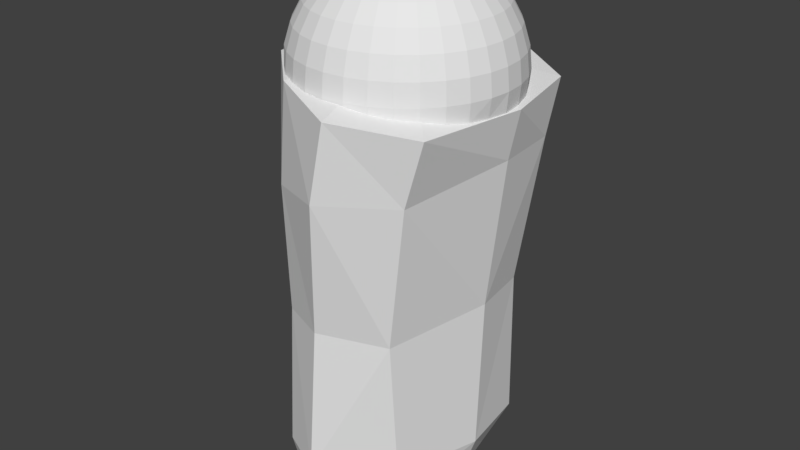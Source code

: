 # Source: 12_thighL.blend  (saved by Blender 2.79.0; exported with 4.5.12 LTS)
import bpy
from mathutils import Matrix  # noqa: F401  (used for matrix-valued properties, if any)

bpy.ops.wm.read_factory_settings(use_empty=True)
scene = bpy.context.scene
scene.name = 'Scene'

# ---- collections
col_collection_1 = bpy.data.collections.new('Collection 1'); scene.collection.children.link(col_collection_1)

# ---- world
world_world = bpy.data.worlds.new('World'); scene.world = world_world
world_world.color = (0.05088, 0.05088, 0.05088)
world_world.use_sun_shadow = False
world_world.sun_shadow_jitter_overblur = 0.0
world_world.cycles.sampling_method = 'MANUAL'

# ---- meshes
me_007 = bpy.data.meshes.new('球.007')
me_007.from_pydata([(-0.9808, 0.0, -0.1951), (-0.9239, 0.0, -0.3827), (-0.8315, 0.0, -0.5556), (-0.7071, 0.0, -0.7071), (-0.5556, 0.0, -0.8315), (-0.3827, 0.0, -0.9239), (-0.1951, 0.0, -0.9808), (-0.9619, 0.1913, -0.1951), (-0.9061, 0.1802, -0.3827), (-0.8155, 0.1622, -0.5556), (-0.6935, 0.1379, -0.7071), (-0.5449, 0.1084, -0.8315), (-0.3753, 0.07466, -0.9239), (-0.1913, 0.03806, -0.9808), (-0.9061, 0.3753, -0.1951), (-0.8536, 0.3536, -0.3827), (-0.7682, 0.3182, -0.5556), (-0.6533, 0.2706, -0.7071), (-0.5133, 0.2126, -0.8315), (-0.3536, 0.1464, -0.9239), (-0.1802, 0.07466, -0.9808), (-0.8155, 0.5449, -0.1951), (-0.7682, 0.5133, -0.3827), (-0.6913, 0.4619, -0.5556), (-0.5879, 0.3928, -0.7071), (-0.4619, 0.3087, -0.8315), (-0.3182, 0.2126, -0.9239), (-0.1622, 0.1084, -0.9808), (-0.6935, 0.6935, -0.1951), (-0.6533, 0.6533, -0.3827), (-0.5879, 0.5879, -0.5556), (-0.5, 0.5, -0.7071), (-0.3928, 0.3928, -0.8315), (-0.2706, 0.2706, -0.9239), (-0.1379, 0.1379, -0.9808), (-0.5449, 0.8155, -0.1951), (-0.5133, 0.7682, -0.3827), (-0.4619, 0.6913, -0.5556), (-0.3928, 0.5879, -0.7071), (-0.3087, 0.4619, -0.8315), (-0.2126, 0.3182, -0.9239), (-0.1084, 0.1622, -0.9808), (-0.3753, 0.9061, -0.1951), (-0.3536, 0.8536, -0.3827), (-0.3182, 0.7682, -0.5556), (-0.2706, 0.6533, -0.7071), (-0.2126, 0.5133, -0.8315), (-0.1464, 0.3536, -0.9239), (-0.07466, 0.1802, -0.9808), (-0.1951, 0.9808, 7.55e-08), (-0.1913, 0.9619, -0.1951), (-0.1802, 0.9061, -0.3827), (-0.1622, 0.8155, -0.5556), (-0.1379, 0.6935, -0.7071), (-0.1084, 0.5449, -0.8315), (-0.07466, 0.3753, -0.9239), (-0.03806, 0.1913, -0.9808), (3.788e-07, 1.0, 7.55e-08), (3.937e-07, 0.9808, -0.1951), (2.298e-07, 0.9239, -0.3827), (3.341e-07, 0.8315, -0.5556), (3.192e-07, 0.7071, -0.7071), (3.415e-07, 0.5556, -0.8315), (3.043e-07, 0.3827, -0.9239), (3.08e-07, 0.1951, -0.9808), (0.1951, 0.9808, 7.55e-08), (0.1913, 0.9619, -0.1951), (0.1802, 0.9061, -0.3827), (0.1622, 0.8155, -0.5556), (0.138, 0.6935, -0.7071), (0.1084, 0.5449, -0.8315), (0.07466, 0.3753, -0.9239), (0.03806, 0.1913, -0.9808), (0.3827, 0.9239, 7.55e-08), (0.3753, 0.9061, -0.1951), (0.3536, 0.8536, -0.3827), (0.3182, 0.7682, -0.5556), (0.2706, 0.6533, -0.7071), (0.2126, 0.5133, -0.8315), (0.1464, 0.3536, -0.9239), (0.07466, 0.1802, -0.9808), (0.5556, 0.8315, 7.55e-08), (0.5449, 0.8155, -0.1951), (0.5133, 0.7682, -0.3827), (0.4619, 0.6913, -0.5556), (0.3928, 0.5879, -0.7071), (0.3087, 0.4619, -0.8315), (0.2126, 0.3182, -0.9239), (0.1084, 0.1622, -0.9808), (0.7071, 0.7071, 7.55e-08), (0.6935, 0.6935, -0.1951), (0.6533, 0.6533, -0.3827), (0.5879, 0.5879, -0.5556), (0.5, 0.5, -0.7071), (0.3928, 0.3928, -0.8315), (0.2706, 0.2706, -0.9239), (0.138, 0.1379, -0.9808), (0.8315, 0.5556, 7.55e-08), (0.8155, 0.5449, -0.1951), (0.7682, 0.5133, -0.3827), (0.6913, 0.4619, -0.5556), (0.5879, 0.3928, -0.7071), (0.4619, 0.3087, -0.8315), (0.3182, 0.2126, -0.9239), (0.1622, 0.1084, -0.9808), (0.9239, 0.3827, 7.55e-08), (0.9061, 0.3753, -0.1951), (0.8536, 0.3536, -0.3827), (0.7682, 0.3182, -0.5556), (0.6533, 0.2706, -0.7071), (0.5133, 0.2126, -0.8315), (0.3536, 0.1464, -0.9239), (0.1802, 0.07466, -0.9808), (0.9808, 0.1951, 7.55e-08), (0.9619, 0.1913, -0.1951), (0.9061, 0.1802, -0.3827), (0.8155, 0.1622, -0.5556), (0.6935, 0.1379, -0.7071), (0.5449, 0.1084, -0.8315), (0.3753, 0.07466, -0.9239), (0.1913, 0.03806, -0.9808), (1.0, -1.003e-07, 7.55e-08), (0.9808, -8.544e-08, -0.1951), (0.9239, 6.357e-08, -0.3827), (0.8315, -8.544e-08, -0.5556), (0.7071, -2.584e-08, -0.7071), (0.5556, -1.094e-08, -0.8315), (0.3827, 3.964e-09, -0.9239), (0.1951, 3.964e-09, -0.9808), (0.9808, -0.1951, 7.55e-08), (0.9619, -0.1913, -0.1951), (0.9061, -0.1802, -0.3827), (0.8155, -0.1622, -0.5556), (0.6935, -0.1379, -0.7071), (0.5449, -0.1084, -0.8315), (0.3753, -0.07466, -0.9239), (0.1913, -0.03806, -0.9808), (0.9239, -0.3827, 7.55e-08), (0.9061, -0.3753, -0.1951), (0.8536, -0.3536, -0.3827), (0.7682, -0.3182, -0.5556), (0.6533, -0.2706, -0.7071), (0.5133, -0.2126, -0.8315), (0.3536, -0.1464, -0.9239), (0.1802, -0.07466, -0.9808), (0.8315, -0.5556, 7.55e-08), (0.8155, -0.5449, -0.1951), (0.7682, -0.5133, -0.3827), (0.6913, -0.4619, -0.5556), (0.5879, -0.3928, -0.7071), (0.4619, -0.3087, -0.8315), (0.3182, -0.2126, -0.9239), (0.1622, -0.1084, -0.9808), (0.7071, -0.7071, 7.55e-08), (0.6935, -0.6935, -0.1951), (0.6533, -0.6533, -0.3827), (0.5879, -0.5879, -0.5556), (0.5, -0.5, -0.7071), (0.3928, -0.3928, -0.8315), (0.2706, -0.2706, -0.9239), (0.1379, -0.1379, -0.9808), (0.5556, -0.8315, 7.55e-08), (0.5449, -0.8155, -0.1951), (0.5133, -0.7682, -0.3827), (0.4619, -0.6913, -0.5556), (0.3928, -0.5879, -0.7071), (0.3087, -0.4619, -0.8315), (0.2126, -0.3182, -0.9239), (0.1084, -0.1622, -0.9808), (3.258e-07, 0.0, -1.0), (0.3827, -0.9239, 7.55e-08), (0.3753, -0.9061, -0.1951), (0.3536, -0.8536, -0.3827), (0.3182, -0.7682, -0.5556), (0.2706, -0.6533, -0.7071), (0.2126, -0.5133, -0.8315), (0.1464, -0.3536, -0.9239), (0.07466, -0.1802, -0.9808), (0.1951, -0.9808, 7.55e-08), (0.1913, -0.9619, -0.1951), (0.1802, -0.9061, -0.3827), (0.1622, -0.8155, -0.5556), (0.1379, -0.6935, -0.7071), (0.1084, -0.5449, -0.8315), (0.07466, -0.3753, -0.9239), (0.03806, -0.1913, -0.9808), (1.404e-07, -1.0, 7.55e-08), (9.567e-08, -0.9808, -0.1951), (3.192e-07, -0.9239, -0.3827), (1.404e-07, -0.8315, -0.5556), (1.851e-07, -0.7071, -0.7071), (2.596e-07, -0.5556, -0.8315), (2.521e-07, -0.3827, -0.9239), (3.155e-07, -0.1951, -0.9808), (-0.1913, -0.9619, -0.1951), (-0.1802, -0.9061, -0.3827), (-0.1622, -0.8155, -0.5556), (-0.1379, -0.6935, -0.7071), (-0.1084, -0.5449, -0.8315), (-0.07466, -0.3753, -0.9239), (-0.03806, -0.1913, -0.9808), (-0.3753, -0.9061, -0.1951), (-0.3536, -0.8536, -0.3827), (-0.3182, -0.7682, -0.5556), (-0.2706, -0.6533, -0.7071), (-0.2126, -0.5133, -0.8315), (-0.1464, -0.3536, -0.9239), (-0.07466, -0.1802, -0.9808), (-0.5449, -0.8155, -0.1951), (-0.5133, -0.7682, -0.3827), (-0.4619, -0.6913, -0.5556), (-0.3928, -0.5879, -0.7071), (-0.3087, -0.4619, -0.8315), (-0.2126, -0.3182, -0.9239), (-0.1084, -0.1622, -0.9808), (-0.6935, -0.6935, -0.1951), (-0.6533, -0.6533, -0.3827), (-0.5879, -0.5879, -0.5556), (-0.5, -0.5, -0.7071), (-0.3928, -0.3928, -0.8315), (-0.2706, -0.2706, -0.9239), (-0.1379, -0.1379, -0.9808), (-0.8155, -0.5449, -0.1951), (-0.7682, -0.5133, -0.3827), (-0.6913, -0.4619, -0.5556), (-0.5879, -0.3928, -0.7071), (-0.4619, -0.3087, -0.8315), (-0.3182, -0.2126, -0.9239), (-0.1622, -0.1084, -0.9808), (-0.9061, -0.3753, -0.1951), (-0.8536, -0.3536, -0.3827), (-0.7682, -0.3182, -0.5556), (-0.6533, -0.2706, -0.7071), (-0.5133, -0.2126, -0.8315), (-0.3536, -0.1464, -0.9239), (-0.1802, -0.07466, -0.9808), (-0.9619, -0.1913, -0.1951), (-0.9061, -0.1802, -0.3827), (-0.8155, -0.1622, -0.5556), (-0.6935, -0.1379, -0.7071), (-0.5449, -0.1084, -0.8315), (-0.3753, -0.07466, -0.9239), (-0.1913, -0.03806, -0.9808), (0.5505, 0.8238, 0.09326), (0.6993, 0.6993, 0.112), (0.3802, 0.9178, 0.06669), (0.1945, 0.9776, 0.03321), (0.1539, 0.9824, 0.02504), (3.803e-07, 0.998, 0.01986), (-0.1949, 0.98, 0.007732), (-0.2791, 0.9553, 7.55e-08), (-0.3823, 0.923, -0.00977), (0.9088, 0.3764, 0.1658), (0.8197, 0.5477, 0.1433), (0.954, 0.1917, 0.175), (0.9824, -8.668e-08, 0.1789), (0.9675, -0.1594, 0.1707), (-0.5548, 0.8303, -0.01438), (-0.7016, 0.6954, -0.014), (-0.9216, 0.3817, -0.02502), (-0.8302, 0.5547, -0.01603), (-0.9783, 0.1946, -0.02543), (-0.997, 0.0, -0.03021), (-0.9804, -0.1605, -0.03872), (0.9643, -0.1918, 0.171), (0.9092, -0.3766, 0.1617), (0.8199, -0.5478, 0.1417), (0.6993, -0.6993, 0.1115), (0.5514, -0.8253, 0.07557), (0.3813, -0.9206, 0.03576), (0.1948, -0.9793, 0.01573), (1.397e-07, -0.9997, 0.002958), (-0.02935, -0.9971, 7.55e-08), (-0.1786, -0.9809, -0.01559), (-0.3823, -0.9228, -0.01135), (-0.5547, -0.8302, -0.01535), (-0.1948, -0.9794, -0.01471), (-0.7057, -0.7057, -0.02089), (-0.9217, -0.3818, -0.02384), (-0.9773, -0.1944, -0.03558), (-0.8299, -0.5545, -0.01887), (0.8724, 0.8647, 0.1665), (0.8603, -0.9648, 0.1699), (-0.7121, -0.7932, -0.01071), (-0.4668, 0.9348, -0.01215), (0.3841, 0.5633, 3.96), (0.4405, -0.6479, 3.96), (-0.7349, -0.9084, 3.96), (-0.6307, 0.7679, 3.96), (0.2194, 1.241, 0.06624), (-0.197, -1.126, 3.96), (-0.197, 0.9719, 3.96), (-0.1803, -1.015, -0.009462), (0.5507, -0.1589, 3.96), (-0.9696, -0.1589, 3.96), (-0.197, -0.1731, 3.96), (1.014, -0.1589, 0.1847), (-1.089, -0.1589, -0.02312), (-0.1387, -0.1731, -0.1592), (0.6806, 0.8549, 0.7761), (-1.155, -0.1505, 0.8916), (-0.197, -1.202, 0.8916), (0.8588, -0.7834, 0.6464), (0.9201, -0.1505, 0.6394), (-0.8787, -0.9076, 0.8916), (-0.5401, 0.9473, 0.8916), (0.07448, 1.252, 0.78), (0.7053, -0.1551, 3.535), (0.6124, -0.8311, 3.535), (-0.6369, 0.8847, 3.535), (-0.1929, 1.1, 3.535), (-0.1972, -1.243, 3.535), (-0.8162, -0.9219, 3.535), (0.4593, 0.6685, 3.535), (-1.095, -0.1551, 3.535), (0.4306, -1.138, 0.06453), (0.4119, -1.144, 0.7105), (-1.01, 0.4217, -0.01221), (-0.9464, 0.353, 0.8916), (-0.9532, 0.4525, 3.535), (0.2396, -1.163, 3.535), (-1.092, -0.1528, 2.213), (0.7513, -0.1528, 2.039), (-0.1096, 1.069, 2.085), (-0.9003, 0.2887, 2.213), (0.4568, 0.769, 2.155), (-0.7295, -0.8077, 2.3), (-0.5858, 0.8546, 2.127), (0.2692, -1.108, 2.088), (0.6509, -0.7358, 2.063), (-0.1971, -1.145, 2.088), (0.1327, -1.028, 3.96), (-0.8771, 0.4173, 3.96)], [], [(4, 12, 5), (3, 9, 10), (1, 7, 8), (5, 13, 6), (3, 11, 4), (1, 9, 2), (262, 7, 0), (10, 18, 11), (8, 16, 9), (261, 14, 7), (11, 19, 12), (10, 16, 17), (8, 14, 15), (12, 20, 13), (17, 25, 18), (16, 22, 23), (259, 21, 14), (18, 26, 19), (17, 23, 24), (14, 22, 15), (19, 27, 20), (24, 32, 25), (23, 29, 30), (21, 258, 28), (25, 33, 26), (23, 31, 24), (21, 29, 22), (26, 34, 27), (32, 38, 39), (30, 36, 37), (28, 257, 35), (33, 39, 40), (30, 38, 31), (28, 36, 29), (33, 41, 34), (38, 46, 39), (37, 43, 44), (257, 42, 35), (40, 46, 47), (38, 44, 45), (35, 43, 36), (40, 48, 41), (45, 54, 46), (44, 51, 52), (250, 49, 50), (46, 55, 47), (45, 52, 53), (42, 51, 43), (48, 55, 56), (54, 61, 62), (52, 59, 60), (50, 57, 58), (55, 62, 63), (52, 61, 53), (50, 59, 51), (249, 57, 49), (56, 63, 64), (62, 69, 70), (60, 67, 68), (57, 66, 58), (62, 71, 63), (60, 69, 61), (58, 67, 59), (247, 246, 65), (64, 71, 72), (69, 78, 70), (68, 75, 76), (65, 74, 66), (71, 78, 79), (68, 77, 69), (66, 75, 67), (246, 73, 65), (71, 80, 72), (78, 85, 86), (76, 83, 84), (74, 81, 82), (78, 87, 79), (76, 85, 77), (74, 83, 75), (245, 81, 73), (79, 88, 80), (86, 93, 94), (83, 92, 84), (81, 90, 82), (86, 95, 87), (84, 93, 85), (82, 91, 83), (243, 89, 81), (88, 95, 96), (94, 101, 102), (92, 99, 100), (90, 97, 98), (94, 103, 95), (92, 101, 93), (90, 99, 91), (244, 97, 89), (96, 103, 104), (102, 109, 110), (100, 107, 108), (97, 106, 98), (102, 111, 103), (100, 109, 101), (98, 107, 99), (253, 105, 97), (103, 112, 104), (109, 118, 110), (108, 115, 116), (105, 114, 106), (110, 119, 111), (108, 117, 109), (106, 115, 107), (252, 113, 105), (112, 119, 120), (118, 125, 126), (116, 123, 124), (113, 122, 114), (118, 127, 119), (116, 125, 117), (114, 123, 115), (254, 121, 113), (120, 127, 128), (125, 134, 126), (124, 131, 132), (121, 130, 122), (126, 135, 127), (124, 133, 125), (122, 131, 123), (256, 264, 129), (127, 136, 128), (133, 142, 134), (132, 139, 140), (130, 137, 138), (135, 142, 143), (132, 141, 133), (130, 139, 131), (129, 265, 137), (136, 143, 144), (142, 149, 150), (140, 147, 148), (137, 146, 138), (142, 151, 143), (140, 149, 141), (138, 147, 139), (137, 266, 145), (144, 151, 152), (149, 158, 150), (148, 155, 156), (145, 154, 146), (150, 159, 151), (148, 157, 149), (146, 155, 147), (145, 267, 153), (151, 160, 152), (157, 166, 158), (156, 163, 164), (153, 162, 154), (159, 166, 167), (156, 165, 157), (154, 163, 155), (153, 268, 161), (159, 168, 160), (165, 175, 166), (164, 172, 173), (161, 171, 162), (167, 175, 176), (165, 173, 174), (162, 172, 163), (161, 269, 170), (168, 176, 177), (174, 183, 175), (173, 180, 181), (170, 179, 171), (176, 183, 184), (173, 182, 174), (171, 180, 172), (170, 270, 178), (176, 185, 177), (183, 190, 191), (181, 188, 189), (179, 186, 187), (184, 191, 192), (181, 190, 182), (179, 188, 180), (178, 271, 186), (184, 193, 185), (190, 198, 191), (189, 195, 196), (273, 276, 194), (192, 198, 199), (189, 197, 190), (187, 195, 188), (186, 271, 272), (192, 200, 193), (197, 205, 198), (196, 202, 203), (276, 201, 194), (199, 205, 206), (196, 204, 197), (194, 202, 195), (199, 207, 200), (204, 212, 205), (203, 209, 210), (201, 275, 208), (206, 212, 213), (203, 211, 204), (201, 209, 202), (206, 214, 207), (211, 219, 212), (210, 216, 217), (208, 277, 215), (212, 220, 213), (210, 218, 211), (208, 216, 209), (213, 221, 214), (219, 225, 226), (217, 223, 224), (277, 222, 215), (219, 227, 220), (217, 225, 218), (215, 223, 216), (220, 228, 221), (225, 233, 226), (224, 230, 231), (222, 278, 229), (226, 234, 227), (224, 232, 225), (222, 230, 223), (227, 235, 228), (232, 240, 233), (231, 237, 238), (229, 279, 236), (233, 241, 234), (231, 239, 232), (229, 237, 230), (235, 241, 242), (169, 6, 13), (169, 13, 20), (169, 20, 27), (169, 27, 34), (169, 34, 41), (169, 41, 48), (169, 48, 56), (169, 56, 64), (169, 64, 72), (169, 72, 80), (169, 80, 88), (169, 88, 96), (169, 96, 104), (169, 104, 112), (169, 112, 120), (169, 120, 128), (169, 128, 136), (169, 136, 144), (169, 144, 152), (169, 152, 160), (169, 160, 168), (169, 168, 177), (169, 177, 185), (169, 185, 193), (169, 193, 200), (169, 200, 207), (169, 207, 214), (169, 214, 221), (169, 221, 228), (169, 228, 235), (169, 235, 242), (239, 4, 240), (237, 2, 238), (263, 262, 0), (169, 242, 6), (240, 5, 241), (238, 3, 239), (236, 1, 237), (241, 6, 242), (250, 249, 49), (303, 281, 299), (301, 283, 292), (318, 297, 300), (306, 284, 305), (298, 317, 284), (332, 294, 295), (316, 282, 302), (295, 285, 291), (299, 289, 306), (281, 298, 289), (287, 295, 294), (300, 283, 304), (315, 292, 298), (302, 296, 303), (286, 295, 331), (298, 283, 297), (311, 326, 330), (310, 325, 323), (314, 324, 321), (308, 328, 329), (307, 329, 322), (310, 327, 309), (307, 325, 313), (314, 326, 312), (285, 307, 313), (331, 308, 286), (287, 311, 290), (294, 312, 287), (286, 307, 293), (291, 313, 310), (291, 309, 288), (294, 319, 314), (316, 292, 315), (317, 305, 284), (318, 327, 305), (328, 301, 316), (324, 300, 321), (323, 305, 327), (322, 299, 325), (330, 320, 311), (330, 304, 301), (321, 304, 326), (324, 309, 327), (322, 302, 303), (325, 306, 323), (329, 316, 302), (331, 311, 320), (319, 288, 309), (4, 11, 12), (3, 2, 9), (1, 0, 7), (5, 12, 13), (3, 10, 11), (1, 8, 9), (262, 261, 7), (10, 17, 18), (8, 15, 16), (261, 259, 14), (11, 18, 19), (10, 9, 16), (8, 7, 14), (12, 19, 20), (17, 24, 25), (16, 15, 22), (259, 260, 21), (18, 25, 26), (17, 16, 23), (14, 21, 22), (19, 26, 27), (24, 31, 32), (23, 22, 29), (21, 260, 258), (25, 32, 33), (23, 30, 31), (21, 28, 29), (26, 33, 34), (32, 31, 38), (30, 29, 36), (28, 258, 257), (33, 32, 39), (30, 37, 38), (28, 35, 36), (33, 40, 41), (38, 45, 46), (37, 36, 43), (257, 251, 42), (40, 39, 46), (38, 37, 44), (35, 42, 43), (40, 47, 48), (45, 53, 54), (44, 43, 51), (50, 42, 250), (42, 251, 250), (46, 54, 55), (45, 44, 52), (42, 50, 51), (48, 47, 55), (54, 53, 61), (52, 51, 59), (50, 49, 57), (55, 54, 62), (52, 60, 61), (50, 58, 59), (249, 248, 57), (56, 55, 63), (62, 61, 69), (60, 59, 67), (57, 65, 66), (62, 70, 71), (60, 68, 69), (58, 66, 67), (65, 57, 247), (57, 248, 247), (64, 63, 71), (69, 77, 78), (68, 67, 75), (65, 73, 74), (71, 70, 78), (68, 76, 77), (66, 74, 75), (246, 245, 73), (71, 79, 80), (78, 77, 85), (76, 75, 83), (74, 73, 81), (78, 86, 87), (76, 84, 85), (74, 82, 83), (245, 243, 81), (79, 87, 88), (86, 85, 93), (83, 91, 92), (81, 89, 90), (86, 94, 95), (84, 92, 93), (82, 90, 91), (243, 244, 89), (88, 87, 95), (94, 93, 101), (92, 91, 99), (90, 89, 97), (94, 102, 103), (92, 100, 101), (90, 98, 99), (244, 253, 97), (96, 95, 103), (102, 101, 109), (100, 99, 107), (97, 105, 106), (102, 110, 111), (100, 108, 109), (98, 106, 107), (253, 252, 105), (103, 111, 112), (109, 117, 118), (108, 107, 115), (105, 113, 114), (110, 118, 119), (108, 116, 117), (106, 114, 115), (252, 254, 113), (112, 111, 119), (118, 117, 125), (116, 115, 123), (113, 121, 122), (118, 126, 127), (116, 124, 125), (114, 122, 123), (254, 255, 121), (120, 119, 127), (125, 133, 134), (124, 123, 131), (121, 129, 130), (126, 134, 135), (124, 132, 133), (122, 130, 131), (129, 121, 256), (121, 255, 256), (127, 135, 136), (133, 141, 142), (132, 131, 139), (130, 129, 137), (135, 134, 142), (132, 140, 141), (130, 138, 139), (129, 264, 265), (136, 135, 143), (142, 141, 149), (140, 139, 147), (137, 145, 146), (142, 150, 151), (140, 148, 149), (138, 146, 147), (137, 265, 266), (144, 143, 151), (149, 157, 158), (148, 147, 155), (145, 153, 154), (150, 158, 159), (148, 156, 157), (146, 154, 155), (145, 266, 267), (151, 159, 160), (157, 165, 166), (156, 155, 163), (153, 161, 162), (159, 158, 166), (156, 164, 165), (154, 162, 163), (153, 267, 268), (159, 167, 168), (165, 174, 175), (164, 163, 172), (161, 170, 171), (167, 166, 175), (165, 164, 173), (162, 171, 172), (161, 268, 269), (168, 167, 176), (174, 182, 183), (173, 172, 180), (170, 178, 179), (176, 175, 183), (173, 181, 182), (171, 179, 180), (170, 269, 270), (176, 184, 185), (183, 182, 190), (181, 180, 188), (179, 178, 186), (184, 183, 191), (181, 189, 190), (179, 187, 188), (178, 270, 271), (184, 192, 193), (190, 197, 198), (189, 188, 195), (194, 187, 273), (187, 186, 272), (272, 273, 187), (192, 191, 198), (189, 196, 197), (187, 194, 195), (192, 199, 200), (197, 204, 205), (196, 195, 202), (276, 274, 201), (199, 198, 205), (196, 203, 204), (194, 201, 202), (199, 206, 207), (204, 211, 212), (203, 202, 209), (201, 274, 275), (206, 205, 212), (203, 210, 211), (201, 208, 209), (206, 213, 214), (211, 218, 219), (210, 209, 216), (208, 275, 277), (212, 219, 220), (210, 217, 218), (208, 215, 216), (213, 220, 221), (219, 218, 225), (217, 216, 223), (277, 280, 222), (219, 226, 227), (217, 224, 225), (215, 222, 223), (220, 227, 228), (225, 232, 233), (224, 223, 230), (222, 280, 278), (226, 233, 234), (224, 231, 232), (222, 229, 230), (227, 234, 235), (232, 239, 240), (231, 230, 237), (229, 278, 279), (233, 240, 241), (231, 238, 239), (229, 236, 237), (235, 234, 241), (239, 3, 4), (237, 1, 2), (0, 236, 263), (236, 279, 263), (240, 4, 5), (238, 2, 3), (236, 0, 1), (241, 5, 6), (303, 296, 281), (301, 304, 283), (318, 317, 297), (306, 289, 284), (284, 289, 298), (298, 297, 317), (291, 288, 295), (288, 332, 295), (316, 315, 282), (295, 293, 285), (299, 281, 289), (281, 296, 298), (287, 290, 295), (300, 297, 283), (298, 296, 282), (282, 315, 298), (302, 282, 296), (293, 295, 286), (295, 290, 331), (298, 292, 283), (311, 312, 326), (310, 313, 325), (314, 319, 324), (308, 320, 328), (307, 308, 329), (310, 323, 327), (307, 322, 325), (314, 321, 326), (285, 293, 307), (331, 320, 308), (287, 312, 311), (294, 314, 312), (286, 308, 307), (291, 285, 313), (291, 310, 309), (294, 332, 319), (316, 301, 292), (317, 318, 305), (318, 324, 327), (328, 330, 301), (324, 318, 300), (323, 306, 305), (322, 303, 299), (330, 328, 320), (330, 326, 304), (321, 300, 304), (324, 319, 309), (322, 329, 302), (325, 299, 306), (329, 328, 316), (331, 290, 311), (319, 332, 288)])
_uv = me_007.uv_layers.new(name='UVマップ')
_uv.uv.foreach_set('vector', [0.2199, 0.1404, 0.2294, 0.163, 0.2208, 0.1626, 0.2192, 0.1179, 0.2388, 0.09542, 0.2354, 0.1187, 0.218, 0.06867, 0.2473, 0.04237, 0.2427, 0.0703, 0.2208, 0.1626, 0.2264, 0.1857, 0.2219, 0.1855, 0.2192, 0.1179, 0.2323, 0.1409, 0.2199, 0.1404, 0.218, 0.06867, 0.2388, 0.09542, 0.2186, 0.09428, 0.2177, 0.01218, 0.2473, 0.04237, 0.2177, 0.0401, 0.2354, 0.1187, 0.2443, 0.1436, 0.2323, 0.1409, 0.2427, 0.0703, 0.2584, 0.1, 0.2388, 0.09542, 0.2523, 0.0147, 0.2757, 0.04962, 0.2473, 0.04237, 0.2323, 0.1409, 0.2377, 0.1648, 0.2294, 0.163, 0.2354, 0.1187, 0.2584, 0.1, 0.2511, 0.1223, 0.2427, 0.0703, 0.2757, 0.04962, 0.2664, 0.07608, 0.2294, 0.163, 0.2309, 0.1867, 0.2264, 0.1857, 0.2511, 0.1223, 0.2557, 0.1483, 0.2443, 0.1436, 0.2584, 0.1, 0.2887, 0.0857, 0.2769, 0.1078, 0.285, 0.02365, 0.3021, 0.06125, 0.2757, 0.04962, 0.2443, 0.1436, 0.2456, 0.168, 0.2377, 0.1648, 0.2511, 0.1223, 0.2769, 0.1078, 0.266, 0.1284, 0.2757, 0.04962, 0.2887, 0.0857, 0.2664, 0.07608, 0.2377, 0.1648, 0.2351, 0.1885, 0.2309, 0.1867, 0.266, 0.1284, 0.2662, 0.1548, 0.2557, 0.1483, 0.2769, 0.1078, 0.3089, 0.0988, 0.2937, 0.1185, 0.3021, 0.06125, 0.3431, 0.05384, 0.3259, 0.07718, 0.2557, 0.1483, 0.2529, 0.1726, 0.2456, 0.168, 0.2769, 0.1078, 0.2796, 0.137, 0.266, 0.1284, 0.3021, 0.06125, 0.3089, 0.0988, 0.2887, 0.0857, 0.2456, 0.168, 0.239, 0.1909, 0.2351, 0.1885, 0.2662, 0.1548, 0.2916, 0.1476, 0.2754, 0.163, 0.2937, 0.1185, 0.3265, 0.115, 0.3084, 0.1318, 0.3259, 0.07718, 0.3686, 0.07684, 0.3467, 0.09667, 0.2529, 0.1726, 0.2754, 0.163, 0.2593, 0.1783, 0.2937, 0.1185, 0.2916, 0.1476, 0.2796, 0.137, 0.3259, 0.07718, 0.3265, 0.115, 0.3089, 0.0988, 0.2529, 0.1726, 0.2423, 0.1941, 0.239, 0.1909, 0.2916, 0.1476, 0.2832, 0.1726, 0.2754, 0.163, 0.3084, 0.1318, 0.3412, 0.1336, 0.3207, 0.1472, 0.3686, 0.07684, 0.364, 0.119, 0.3467, 0.09667, 0.2593, 0.1783, 0.2832, 0.1726, 0.2646, 0.1851, 0.2916, 0.1476, 0.3207, 0.1472, 0.3016, 0.16, 0.3467, 0.09667, 0.3412, 0.1336, 0.3265, 0.115, 0.2593, 0.1783, 0.2451, 0.1977, 0.2423, 0.1941, 0.3016, 0.16, 0.2893, 0.1834, 0.2832, 0.1726, 0.3207, 0.1472, 0.3525, 0.1541, 0.3304, 0.1642, 0.3994, 0.1186, 0.4047, 0.132, 0.3767, 0.1434, 0.2832, 0.1726, 0.2688, 0.1927, 0.2646, 0.1851, 0.3016, 0.16, 0.3304, 0.1642, 0.3095, 0.1739, 0.364, 0.119, 0.3525, 0.1541, 0.3412, 0.1336, 0.2451, 0.1977, 0.2688, 0.1927, 0.2472, 0.2019, 0.2893, 0.1834, 0.3152, 0.1889, 0.2935, 0.1951, 0.3304, 0.1642, 0.3604, 0.1759, 0.3372, 0.1825, 0.3767, 0.1434, 0.4138, 0.1619, 0.3856, 0.1691, 0.2688, 0.1927, 0.2935, 0.1951, 0.2716, 0.201, 0.3304, 0.1642, 0.3152, 0.1889, 0.3095, 0.1739, 0.3767, 0.1434, 0.3604, 0.1759, 0.3525, 0.1541, 0.4059, 0.1316, 0.4138, 0.1619, 0.4047, 0.132, 0.2472, 0.2019, 0.2716, 0.201, 0.2486, 0.2064, 0.2935, 0.1951, 0.3185, 0.2046, 0.2959, 0.2074, 0.3372, 0.1825, 0.3651, 0.1984, 0.3413, 0.2016, 0.4138, 0.1619, 0.3907, 0.1952, 0.3856, 0.1691, 0.2935, 0.1951, 0.2731, 0.2097, 0.2716, 0.201, 0.3372, 0.1825, 0.3185, 0.2046, 0.3152, 0.1889, 0.3856, 0.1691, 0.3651, 0.1984, 0.3604, 0.1759, 0.4219, 0.1853, 0.4241, 0.1916, 0.419, 0.1922, 0.2486, 0.2064, 0.2731, 0.2097, 0.2491, 0.2111, 0.3185, 0.2046, 0.2964, 0.2201, 0.2959, 0.2074, 0.3413, 0.2016, 0.3666, 0.2212, 0.3426, 0.2211, 0.419, 0.1922, 0.3921, 0.2213, 0.3907, 0.1952, 0.2731, 0.2097, 0.2964, 0.2201, 0.273, 0.2187, 0.3413, 0.2016, 0.3194, 0.2208, 0.3185, 0.2046, 0.3907, 0.1952, 0.3666, 0.2212, 0.3651, 0.1984, 0.4241, 0.1916, 0.4201, 0.2218, 0.419, 0.1922, 0.2731, 0.2097, 0.2488, 0.2159, 0.2491, 0.2111, 0.2964, 0.2201, 0.3179, 0.2372, 0.2948, 0.233, 0.3426, 0.2211, 0.3651, 0.2439, 0.3412, 0.2407, 0.3921, 0.2213, 0.4177, 0.2508, 0.3904, 0.2472, 0.2964, 0.2201, 0.2715, 0.2277, 0.273, 0.2187, 0.3426, 0.2211, 0.3179, 0.2372, 0.3194, 0.2208, 0.3921, 0.2213, 0.3651, 0.2439, 0.3666, 0.2212, 0.4304, 0.2221, 0.4177, 0.2508, 0.4201, 0.2218, 0.273, 0.2187, 0.2477, 0.2206, 0.2488, 0.2159, 0.2948, 0.233, 0.314, 0.2535, 0.2912, 0.2458, 0.3651, 0.2439, 0.3372, 0.2603, 0.3412, 0.2407, 0.4177, 0.2508, 0.3857, 0.2725, 0.3904, 0.2472, 0.2948, 0.233, 0.2684, 0.2366, 0.2715, 0.2277, 0.3412, 0.2407, 0.314, 0.2535, 0.3179, 0.2372, 0.3904, 0.2472, 0.3609, 0.2664, 0.3651, 0.2439, 0.4319, 0.2529, 0.4123, 0.279, 0.4177, 0.2508, 0.2477, 0.2206, 0.2684, 0.2366, 0.2457, 0.2251, 0.2912, 0.2458, 0.3078, 0.2697, 0.2854, 0.2583, 0.3372, 0.2603, 0.3541, 0.2886, 0.3306, 0.2797, 0.3857, 0.2725, 0.4042, 0.3061, 0.3785, 0.2973, 0.2912, 0.2458, 0.2637, 0.245, 0.2684, 0.2366, 0.3372, 0.2603, 0.3078, 0.2697, 0.314, 0.2535, 0.3857, 0.2725, 0.3541, 0.2886, 0.3609, 0.2664, 0.4287, 0.2831, 0.4042, 0.3061, 0.4123, 0.279, 0.2457, 0.2251, 0.2637, 0.245, 0.2428, 0.2293, 0.2854, 0.2583, 0.299, 0.2854, 0.2775, 0.2703, 0.3306, 0.2797, 0.3448, 0.3106, 0.3214, 0.2988, 0.4042, 0.3061, 0.3689, 0.3216, 0.3785, 0.2973, 0.2854, 0.2583, 0.2574, 0.2529, 0.2637, 0.245, 0.3306, 0.2797, 0.299, 0.2854, 0.3078, 0.2697, 0.3785, 0.2973, 0.3448, 0.3106, 0.3541, 0.2886, 0.4245, 0.3131, 0.3942, 0.3324, 0.4042, 0.3061, 0.2637, 0.245, 0.2391, 0.233, 0.2428, 0.2293, 0.299, 0.2854, 0.2674, 0.2815, 0.2775, 0.2703, 0.3214, 0.2988, 0.333, 0.3326, 0.3097, 0.3177, 0.3942, 0.3324, 0.3574, 0.3459, 0.3689, 0.3216, 0.2775, 0.2703, 0.2495, 0.2598, 0.2574, 0.2529, 0.3214, 0.2988, 0.2876, 0.3007, 0.299, 0.2854, 0.3689, 0.3216, 0.333, 0.3326, 0.3448, 0.3106, 0.4169, 0.3419, 0.3827, 0.3581, 0.3942, 0.3324, 0.2391, 0.233, 0.2495, 0.2598, 0.2347, 0.236, 0.2674, 0.2815, 0.2733, 0.3155, 0.2547, 0.2915, 0.3097, 0.3177, 0.3187, 0.355, 0.2949, 0.3366, 0.3827, 0.3581, 0.344, 0.3707, 0.3574, 0.3459, 0.2674, 0.2815, 0.24, 0.2654, 0.2495, 0.2598, 0.3097, 0.3177, 0.2733, 0.3155, 0.2876, 0.3007, 0.3574, 0.3459, 0.3187, 0.355, 0.333, 0.3326, 0.4065, 0.3687, 0.3703, 0.3841, 0.3827, 0.3581, 0.2347, 0.236, 0.24, 0.2654, 0.2296, 0.2381, 0.1879, 0.3241, 0.1881, 0.2876, 0.2028, 0.2958, 0.1687, 0.3509, 0.126, 0.3528, 0.1493, 0.3329, 0.09137, 0.417, 0.1006, 0.3712, 0.1197, 0.3974, 0.2028, 0.2958, 0.2029, 0.2628, 0.2133, 0.267, 0.1687, 0.3509, 0.1701, 0.3111, 0.1879, 0.3241, 0.1197, 0.3974, 0.126, 0.3528, 0.1457, 0.3754, 0.05096, 0.4083, 0.04809, 0.4035, 0.07328, 0.3885, 0.2133, 0.267, 0.2144, 0.2372, 0.2197, 0.2386, 0.1701, 0.3111, 0.1758, 0.2777, 0.1881, 0.2876, 0.1493, 0.3329, 0.1099, 0.3303, 0.1336, 0.3141, 0.1006, 0.3712, 0.05702, 0.3605, 0.08442, 0.3456, 0.2029, 0.2628, 0.1758, 0.2777, 0.1939, 0.257, 0.1493, 0.3329, 0.1556, 0.2967, 0.1701, 0.3111, 0.1006, 0.3712, 0.1099, 0.3303, 0.126, 0.3528, 0.07328, 0.3885, 0.03285, 0.3734, 0.05702, 0.3605, 0.2144, 0.2372, 0.1939, 0.257, 0.2096, 0.2347, 0.1758, 0.2777, 0.1441, 0.2812, 0.166, 0.2664, 0.1336, 0.3141, 0.0969, 0.3075, 0.1211, 0.2947, 0.05702, 0.3605, 0.07095, 0.3196, 0.08442, 0.3456, 0.1758, 0.2777, 0.1865, 0.2499, 0.1939, 0.257, 0.1336, 0.3141, 0.1441, 0.2812, 0.1556, 0.2967, 0.08442, 0.3456, 0.0969, 0.3075, 0.1099, 0.3303, 0.05702, 0.3605, 0.02107, 0.3417, 0.04294, 0.332, 0.2096, 0.2347, 0.1865, 0.2499, 0.2055, 0.2315, 0.1441, 0.2812, 0.1584, 0.2542, 0.166, 0.2664, 0.1211, 0.2947, 0.08688, 0.2842, 0.1117, 0.2748, 0.04294, 0.332, 0.06036, 0.2931, 0.07095, 0.3196, 0.166, 0.2664, 0.1806, 0.2419, 0.1865, 0.2499, 0.1211, 0.2947, 0.1355, 0.265, 0.1441, 0.2812, 0.07095, 0.3196, 0.08688, 0.2842, 0.0969, 0.3075, 0.04294, 0.332, 0.01371, 0.3084, 0.03153, 0.3025, 0.1865, 0.2499, 0.2021, 0.2276, 0.2055, 0.2315, 0.1355, 0.265, 0.1531, 0.2414, 0.1584, 0.2542, 0.1117, 0.2748, 0.07996, 0.2603, 0.1052, 0.2545, 0.03153, 0.3025, 0.05292, 0.2659, 0.06036, 0.2931, 0.1806, 0.2419, 0.1531, 0.2414, 0.1764, 0.2333, 0.1117, 0.2748, 0.1295, 0.2484, 0.1355, 0.265, 0.06036, 0.2931, 0.07996, 0.2603, 0.08688, 0.2842, 0.03153, 0.3025, 0.01094, 0.2745, 0.02333, 0.2719, 0.1806, 0.2419, 0.1996, 0.2233, 0.2021, 0.2276, 0.1295, 0.2484, 0.15, 0.2283, 0.1531, 0.2414, 0.1052, 0.2545, 0.07624, 0.2362, 0.1017, 0.2338, 0.02333, 0.2719, 0.04889, 0.2382, 0.05292, 0.2659, 0.1764, 0.2333, 0.15, 0.2283, 0.1738, 0.2242, 0.1295, 0.2484, 0.1017, 0.2338, 0.1261, 0.2314, 0.05292, 0.2659, 0.07624, 0.2362, 0.07996, 0.2603, 0.02333, 0.2719, 0.01293, 0.2409, 0.01884, 0.2404, 0.1996, 0.2233, 0.1738, 0.2242, 0.1979, 0.2186, 0.1261, 0.2314, 0.1491, 0.2151, 0.15, 0.2283, 0.1017, 0.2338, 0.07584, 0.2119, 0.1012, 0.2132, 0.01884, 0.2404, 0.04845, 0.2103, 0.04889, 0.2382, 0.1738, 0.2242, 0.1491, 0.2151, 0.1727, 0.2151, 0.1017, 0.2338, 0.1254, 0.2144, 0.1261, 0.2314, 0.04889, 0.2382, 0.07584, 0.2119, 0.07624, 0.2362, 0.01884, 0.2404, 0.01576, 0.2086, 0.01834, 0.2087, 0.1738, 0.2242, 0.1971, 0.2138, 0.1979, 0.2186, 0.1491, 0.2151, 0.1273, 0.1978, 0.1503, 0.2022, 0.1012, 0.2132, 0.07888, 0.1878, 0.1038, 0.1929, 0.04845, 0.2103, 0.02163, 0.1772, 0.05166, 0.1822, 0.1727, 0.2151, 0.1503, 0.2022, 0.1733, 0.206, 0.1012, 0.2132, 0.1273, 0.1978, 0.1254, 0.2144, 0.04845, 0.2103, 0.07888, 0.1878, 0.07584, 0.2119, 0.01834, 0.2087, 0.02109, 0.1771, 0.02163, 0.1772, 0.1727, 0.2151, 0.1972, 0.209, 0.1971, 0.2138, 0.1273, 0.1978, 0.1536, 0.1898, 0.1503, 0.2022, 0.1038, 0.1929, 0.08557, 0.1644, 0.1094, 0.1732, 0.03035, 0.147, 0.03112, 0.1444, 0.05937, 0.1545, 0.1733, 0.206, 0.1536, 0.1898, 0.1754, 0.1973, 0.1038, 0.1929, 0.1318, 0.1818, 0.1273, 0.1978, 0.05166, 0.1822, 0.08557, 0.1644, 0.07888, 0.1878, 0.02163, 0.1772, 0.02109, 0.1771, 0.02267, 0.1719, 0.1733, 0.206, 0.1981, 0.2044, 0.1972, 0.209, 0.1318, 0.1818, 0.1588, 0.1782, 0.1536, 0.1898, 0.1094, 0.1732, 0.09594, 0.1421, 0.1182, 0.1547, 0.03112, 0.1444, 0.07136, 0.1279, 0.05937, 0.1545, 0.1754, 0.1973, 0.1588, 0.1782, 0.1788, 0.1892, 0.1094, 0.1732, 0.1388, 0.1668, 0.1318, 0.1818, 0.05937, 0.1545, 0.09594, 0.1421, 0.08557, 0.1644, 0.1754, 0.1973, 0.1998, 0.2, 0.1981, 0.2044, 0.1388, 0.1668, 0.1659, 0.1677, 0.1588, 0.1782, 0.1182, 0.1547, 0.1099, 0.1218, 0.1298, 0.138, 0.07136, 0.1279, 0.06474, 0.08516, 0.08802, 0.1037, 0.1788, 0.1892, 0.1659, 0.1677, 0.1836, 0.1818, 0.1182, 0.1547, 0.1481, 0.1532, 0.1388, 0.1668, 0.07136, 0.1279, 0.1099, 0.1218, 0.09594, 0.1421, 0.1788, 0.1892, 0.2022, 0.196, 0.1998, 0.2, 0.1481, 0.1532, 0.1745, 0.1586, 0.1659, 0.1677, 0.1298, 0.138, 0.1271, 0.1041, 0.1441, 0.1233, 0.08802, 0.1037, 0.08916, 0.06039, 0.1086, 0.08256, 0.1659, 0.1677, 0.1895, 0.1755, 0.1836, 0.1818, 0.1298, 0.138, 0.1596, 0.1414, 0.1481, 0.1532, 0.08802, 0.1037, 0.1271, 0.1041, 0.1099, 0.1218, 0.1836, 0.1818, 0.2053, 0.1925, 0.2022, 0.196, 0.1745, 0.1586, 0.1728, 0.1317, 0.1846, 0.1511, 0.1441, 0.1233, 0.1471, 0.08941, 0.1606, 0.1113, 0.08916, 0.06039, 0.1324, 0.06478, 0.1086, 0.08256, 0.1745, 0.1586, 0.1964, 0.1702, 0.1895, 0.1755, 0.1441, 0.1233, 0.1728, 0.1317, 0.1596, 0.1414, 0.1086, 0.08256, 0.1471, 0.08941, 0.1271, 0.1041, 0.1895, 0.1755, 0.209, 0.1897, 0.2053, 0.1925, 0.1728, 0.1317, 0.1957, 0.1455, 0.1846, 0.1511, 0.1606, 0.1113, 0.1694, 0.07839, 0.1789, 0.1023, 0.1324, 0.06478, 0.1483, 0.02491, 0.1591, 0.05159, 0.1846, 0.1511, 0.2041, 0.1663, 0.1964, 0.1702, 0.1606, 0.1113, 0.1874, 0.1245, 0.1728, 0.1317, 0.1324, 0.06478, 0.1694, 0.07839, 0.1471, 0.08941, 0.1964, 0.1702, 0.213, 0.1875, 0.209, 0.1897, 0.1874, 0.1245, 0.2076, 0.1419, 0.1957, 0.1455, 0.1789, 0.1023, 0.1933, 0.07135, 0.1984, 0.0967, 0.1591, 0.05159, 0.1825, 0.0163, 0.1879, 0.04325, 0.1957, 0.1455, 0.2123, 0.1637, 0.2041, 0.1663, 0.1789, 0.1023, 0.203, 0.1198, 0.1874, 0.1245, 0.1591, 0.05159, 0.1933, 0.07135, 0.1694, 0.07839, 0.213, 0.1875, 0.2123, 0.1637, 0.2174, 0.1861, 0.2231, 0.2109, 0.2219, 0.1855, 0.2264, 0.1857, 0.2231, 0.2109, 0.2264, 0.1857, 0.2309, 0.1867, 0.2231, 0.2109, 0.2309, 0.1867, 0.2351, 0.1885, 0.2231, 0.2109, 0.2351, 0.1885, 0.239, 0.1909, 0.2231, 0.2109, 0.239, 0.1909, 0.2423, 0.1941, 0.2231, 0.2109, 0.2423, 0.1941, 0.2451, 0.1977, 0.2231, 0.2109, 0.2451, 0.1977, 0.2472, 0.2019, 0.2231, 0.2109, 0.2472, 0.2019, 0.2486, 0.2064, 0.2231, 0.2109, 0.2486, 0.2064, 0.2491, 0.2111, 0.2231, 0.2109, 0.2491, 0.2111, 0.2488, 0.2159, 0.2231, 0.2109, 0.2488, 0.2159, 0.2477, 0.2206, 0.2231, 0.2109, 0.2477, 0.2206, 0.2457, 0.2251, 0.2231, 0.2109, 0.2457, 0.2251, 0.2428, 0.2293, 0.2231, 0.2109, 0.2428, 0.2293, 0.2391, 0.233, 0.2231, 0.2109, 0.2391, 0.233, 0.2347, 0.236, 0.2231, 0.2109, 0.2347, 0.236, 0.2296, 0.2381, 0.2231, 0.2109, 0.2197, 0.2386, 0.2144, 0.2372, 0.2231, 0.2109, 0.2144, 0.2372, 0.2096, 0.2347, 0.2231, 0.2109, 0.2096, 0.2347, 0.2055, 0.2315, 0.2231, 0.2109, 0.2055, 0.2315, 0.2021, 0.2276, 0.2231, 0.2109, 0.2021, 0.2276, 0.1996, 0.2233, 0.2231, 0.2109, 0.1996, 0.2233, 0.1979, 0.2186, 0.2231, 0.2109, 0.1979, 0.2186, 0.1971, 0.2138, 0.2231, 0.2109, 0.1971, 0.2138, 0.1972, 0.209, 0.2231, 0.2109, 0.1972, 0.209, 0.1981, 0.2044, 0.2231, 0.2109, 0.1981, 0.2044, 0.1998, 0.2, 0.2231, 0.2109, 0.1998, 0.2, 0.2022, 0.196, 0.2231, 0.2109, 0.2022, 0.196, 0.2053, 0.1925, 0.2231, 0.2109, 0.2053, 0.1925, 0.209, 0.1897, 0.2231, 0.2109, 0.209, 0.1897, 0.213, 0.1875, 0.2231, 0.2109, 0.213, 0.1875, 0.2174, 0.1861, 0.203, 0.1198, 0.2199, 0.1404, 0.2076, 0.1419, 0.1933, 0.07135, 0.2186, 0.09428, 0.1984, 0.0967, 0.1885, 0.01573, 0.2177, 0.01218, 0.2177, 0.0401, 0.2231, 0.2109, 0.2174, 0.1861, 0.2219, 0.1855, 0.2076, 0.1419, 0.2208, 0.1626, 0.2123, 0.1637, 0.1984, 0.0967, 0.2192, 0.1179, 0.203, 0.1198, 0.1879, 0.04325, 0.218, 0.06867, 0.1933, 0.07135, 0.2123, 0.1637, 0.2219, 0.1855, 0.2174, 0.1861, 0.3994, 0.1186, 0.4059, 0.1316, 0.4047, 0.132, 0.01687, 0.5311, 0.1419, 0.4347, 0.1641, 0.522, 0.7272, 0.5535, 0.6418, 0.4287, 0.7228, 0.4295, 0.4551, 0.5405, 0.5385, 0.4209, 0.5286, 0.5449, 0.2644, 0.5193, 0.3526, 0.4124, 0.3566, 0.5376, 0.6235, 0.172, 0.7578, 0.2705, 0.6681, 0.3486, 0.7874, 0.3558, 0.7732, 0.2732, 0.8841, 0.27, 0.8089, 0.5277, 0.8746, 0.4519, 0.8886, 0.5216, 0.8841, 0.27, 0.9687, 0.3747, 0.8859, 0.4343, 0.1641, 0.522, 0.247, 0.421, 0.2644, 0.5193, 0.4527, 0.3304, 0.6235, 0.172, 0.5564, 0.3936, 0.8057, 0.1653, 0.8841, 0.27, 0.7732, 0.2732, 0.5286, 0.5449, 0.6418, 0.4287, 0.6323, 0.5527, 0.5366, 0.01455, 0.6332, 0.03861, 0.6235, 0.172, 0.8886, 0.5216, 0.9871, 0.4715, 0.9764, 0.5351, 0.9748, 0.2008, 0.8841, 0.27, 0.9301, 0.1467, 0.6235, 0.172, 0.7168, 0.07601, 0.7733, 0.1786, 0.7132, 0.9084, 0.6289, 0.7409, 0.7198, 0.716, 0.3043, 0.9003, 0.1959, 0.7202, 0.2889, 0.7051, 0.5198, 0.9033, 0.4556, 0.7244, 0.5231, 0.7254, 0.8299, 0.913, 0.7856, 0.7193, 0.8611, 0.7214, 0.9175, 0.9315, 0.8611, 0.7214, 0.9428, 0.7287, 0.3043, 0.9003, 0.3645, 0.7114, 0.368, 0.9021, 0.08929, 0.9314, 0.1959, 0.7202, 0.2042, 0.9113, 0.5198, 0.9033, 0.6289, 0.7409, 0.6255, 0.9087, 0.2075, 0.9714, 0.08929, 0.9314, 0.2042, 0.9113, 0.7612, 0.9698, 0.8299, 0.913, 0.8308, 0.9779, 0.6307, 0.9671, 0.7132, 0.9084, 0.712, 0.9666, 0.5197, 0.9651, 0.6255, 0.9087, 0.6307, 0.9671, 0.8308, 0.9779, 0.9175, 0.9315, 0.8995, 0.9922, 0.307, 0.9611, 0.2042, 0.9113, 0.3043, 0.9003, 0.307, 0.9611, 0.368, 0.9021, 0.3759, 0.9619, 0.5197, 0.9651, 0.4378, 0.9042, 0.5198, 0.9033, 0.8089, 0.5277, 0.7228, 0.4295, 0.8099, 0.4383, 0.4572, 0.4152, 0.3566, 0.5376, 0.3526, 0.4124, 0.4551, 0.5405, 0.3645, 0.7114, 0.3566, 0.5376, 0.7856, 0.7193, 0.7272, 0.5535, 0.8089, 0.5277, 0.4556, 0.7244, 0.5286, 0.5449, 0.5231, 0.7254, 0.2889, 0.7051, 0.3566, 0.5376, 0.3645, 0.7114, 0.0582, 0.7252, 0.1641, 0.522, 0.1959, 0.7202, 0.7198, 0.716, 0.7684, 0.9082, 0.7132, 0.9084, 0.7198, 0.716, 0.6323, 0.5527, 0.7272, 0.5535, 0.5231, 0.7254, 0.6323, 0.5527, 0.6289, 0.7409, 0.4556, 0.7244, 0.368, 0.9021, 0.3645, 0.7114, 0.9428, 0.7287, 0.8886, 0.5216, 0.9764, 0.5351, 0.1959, 0.7202, 0.2644, 0.5193, 0.2889, 0.7051, 0.8611, 0.7214, 0.8089, 0.5277, 0.8886, 0.5216, 0.7612, 0.9698, 0.7132, 0.9084, 0.7684, 0.9082, 0.4378, 0.9042, 0.3759, 0.9619, 0.368, 0.9021, 0.2199, 0.1404, 0.2323, 0.1409, 0.2294, 0.163, 0.2192, 0.1179, 0.2186, 0.09428, 0.2388, 0.09542, 0.218, 0.06867, 0.2177, 0.0401, 0.2473, 0.04237, 0.2208, 0.1626, 0.2294, 0.163, 0.2264, 0.1857, 0.2192, 0.1179, 0.2354, 0.1187, 0.2323, 0.1409, 0.218, 0.06867, 0.2427, 0.0703, 0.2388, 0.09542, 0.2177, 0.01218, 0.2523, 0.0147, 0.2473, 0.04237, 0.2354, 0.1187, 0.2511, 0.1223, 0.2443, 0.1436, 0.2427, 0.0703, 0.2664, 0.07608, 0.2584, 0.1, 0.2523, 0.0147, 0.285, 0.02365, 0.2757, 0.04962, 0.2323, 0.1409, 0.2443, 0.1436, 0.2377, 0.1648, 0.2354, 0.1187, 0.2388, 0.09542, 0.2584, 0.1, 0.2427, 0.0703, 0.2473, 0.04237, 0.2757, 0.04962, 0.2294, 0.163, 0.2377, 0.1648, 0.2309, 0.1867, 0.2511, 0.1223, 0.266, 0.1284, 0.2557, 0.1483, 0.2584, 0.1, 0.2664, 0.07608, 0.2887, 0.0857, 0.285, 0.02365, 0.3159, 0.03644, 0.3021, 0.06125, 0.2443, 0.1436, 0.2557, 0.1483, 0.2456, 0.168, 0.2511, 0.1223, 0.2584, 0.1, 0.2769, 0.1078, 0.2757, 0.04962, 0.3021, 0.06125, 0.2887, 0.0857, 0.2377, 0.1648, 0.2456, 0.168, 0.2351, 0.1885, 0.266, 0.1284, 0.2796, 0.137, 0.2662, 0.1548, 0.2769, 0.1078, 0.2887, 0.0857, 0.3089, 0.0988, 0.3021, 0.06125, 0.3159, 0.03644, 0.3431, 0.05384, 0.2557, 0.1483, 0.2662, 0.1548, 0.2529, 0.1726, 0.2769, 0.1078, 0.2937, 0.1185, 0.2796, 0.137, 0.3021, 0.06125, 0.3259, 0.07718, 0.3089, 0.0988, 0.2456, 0.168, 0.2529, 0.1726, 0.239, 0.1909, 0.2662, 0.1548, 0.2796, 0.137, 0.2916, 0.1476, 0.2937, 0.1185, 0.3089, 0.0988, 0.3265, 0.115, 0.3259, 0.07718, 0.3431, 0.05384, 0.3686, 0.07684, 0.2529, 0.1726, 0.2662, 0.1548, 0.2754, 0.163, 0.2937, 0.1185, 0.3084, 0.1318, 0.2916, 0.1476, 0.3259, 0.07718, 0.3467, 0.09667, 0.3265, 0.115, 0.2529, 0.1726, 0.2593, 0.1783, 0.2423, 0.1941, 0.2916, 0.1476, 0.3016, 0.16, 0.2832, 0.1726, 0.3084, 0.1318, 0.3265, 0.115, 0.3412, 0.1336, 0.3686, 0.07684, 0.3889, 0.1036, 0.364, 0.119, 0.2593, 0.1783, 0.2754, 0.163, 0.2832, 0.1726, 0.2916, 0.1476, 0.3084, 0.1318, 0.3207, 0.1472, 0.3467, 0.09667, 0.364, 0.119, 0.3412, 0.1336, 0.2593, 0.1783, 0.2646, 0.1851, 0.2451, 0.1977, 0.3016, 0.16, 0.3095, 0.1739, 0.2893, 0.1834, 0.3207, 0.1472, 0.3412, 0.1336, 0.3525, 0.1541, 0.3767, 0.1434, 0.364, 0.119, 0.3994, 0.1186, 0.364, 0.119, 0.3889, 0.1036, 0.3994, 0.1186, 0.2832, 0.1726, 0.2893, 0.1834, 0.2688, 0.1927, 0.3016, 0.16, 0.3207, 0.1472, 0.3304, 0.1642, 0.364, 0.119, 0.3767, 0.1434, 0.3525, 0.1541, 0.2451, 0.1977, 0.2646, 0.1851, 0.2688, 0.1927, 0.2893, 0.1834, 0.3095, 0.1739, 0.3152, 0.1889, 0.3304, 0.1642, 0.3525, 0.1541, 0.3604, 0.1759, 0.3767, 0.1434, 0.4047, 0.132, 0.4138, 0.1619, 0.2688, 0.1927, 0.2893, 0.1834, 0.2935, 0.1951, 0.3304, 0.1642, 0.3372, 0.1825, 0.3152, 0.1889, 0.3767, 0.1434, 0.3856, 0.1691, 0.3604, 0.1759, 0.4059, 0.1316, 0.4169, 0.1612, 0.4138, 0.1619, 0.2472, 0.2019, 0.2688, 0.1927, 0.2716, 0.201, 0.2935, 0.1951, 0.3152, 0.1889, 0.3185, 0.2046, 0.3372, 0.1825, 0.3604, 0.1759, 0.3651, 0.1984, 0.4138, 0.1619, 0.419, 0.1922, 0.3907, 0.1952, 0.2935, 0.1951, 0.2959, 0.2074, 0.2731, 0.2097, 0.3372, 0.1825, 0.3413, 0.2016, 0.3185, 0.2046, 0.3856, 0.1691, 0.3907, 0.1952, 0.3651, 0.1984, 0.419, 0.1922, 0.4138, 0.1619, 0.4219, 0.1853, 0.4138, 0.1619, 0.4169, 0.1612, 0.4219, 0.1853, 0.2486, 0.2064, 0.2716, 0.201, 0.2731, 0.2097, 0.3185, 0.2046, 0.3194, 0.2208, 0.2964, 0.2201, 0.3413, 0.2016, 0.3651, 0.1984, 0.3666, 0.2212, 0.419, 0.1922, 0.4201, 0.2218, 0.3921, 0.2213, 0.2731, 0.2097, 0.2959, 0.2074, 0.2964, 0.2201, 0.3413, 0.2016, 0.3426, 0.2211, 0.3194, 0.2208, 0.3907, 0.1952, 0.3921, 0.2213, 0.3666, 0.2212, 0.4241, 0.1916, 0.4304, 0.2221, 0.4201, 0.2218, 0.2731, 0.2097, 0.273, 0.2187, 0.2488, 0.2159, 0.2964, 0.2201, 0.3194, 0.2208, 0.3179, 0.2372, 0.3426, 0.2211, 0.3666, 0.2212, 0.3651, 0.2439, 0.3921, 0.2213, 0.4201, 0.2218, 0.4177, 0.2508, 0.2964, 0.2201, 0.2948, 0.233, 0.2715, 0.2277, 0.3426, 0.2211, 0.3412, 0.2407, 0.3179, 0.2372, 0.3921, 0.2213, 0.3904, 0.2472, 0.3651, 0.2439, 0.4304, 0.2221, 0.4319, 0.2529, 0.4177, 0.2508, 0.273, 0.2187, 0.2715, 0.2277, 0.2477, 0.2206, 0.2948, 0.233, 0.3179, 0.2372, 0.314, 0.2535, 0.3651, 0.2439, 0.3609, 0.2664, 0.3372, 0.2603, 0.4177, 0.2508, 0.4123, 0.279, 0.3857, 0.2725, 0.2948, 0.233, 0.2912, 0.2458, 0.2684, 0.2366, 0.3412, 0.2407, 0.3372, 0.2603, 0.314, 0.2535, 0.3904, 0.2472, 0.3857, 0.2725, 0.3609, 0.2664, 0.4319, 0.2529, 0.4287, 0.2831, 0.4123, 0.279, 0.2477, 0.2206, 0.2715, 0.2277, 0.2684, 0.2366, 0.2912, 0.2458, 0.314, 0.2535, 0.3078, 0.2697, 0.3372, 0.2603, 0.3609, 0.2664, 0.3541, 0.2886, 0.3857, 0.2725, 0.4123, 0.279, 0.4042, 0.3061, 0.2912, 0.2458, 0.2854, 0.2583, 0.2637, 0.245, 0.3372, 0.2603, 0.3306, 0.2797, 0.3078, 0.2697, 0.3857, 0.2725, 0.3785, 0.2973, 0.3541, 0.2886, 0.4287, 0.2831, 0.4245, 0.3131, 0.4042, 0.3061, 0.2457, 0.2251, 0.2684, 0.2366, 0.2637, 0.245, 0.2854, 0.2583, 0.3078, 0.2697, 0.299, 0.2854, 0.3306, 0.2797, 0.3541, 0.2886, 0.3448, 0.3106, 0.4042, 0.3061, 0.3942, 0.3324, 0.3689, 0.3216, 0.2854, 0.2583, 0.2775, 0.2703, 0.2574, 0.2529, 0.3306, 0.2797, 0.3214, 0.2988, 0.299, 0.2854, 0.3785, 0.2973, 0.3689, 0.3216, 0.3448, 0.3106, 0.4245, 0.3131, 0.4169, 0.3419, 0.3942, 0.3324, 0.2637, 0.245, 0.2574, 0.2529, 0.2391, 0.233, 0.299, 0.2854, 0.2876, 0.3007, 0.2674, 0.2815, 0.3214, 0.2988, 0.3448, 0.3106, 0.333, 0.3326, 0.3942, 0.3324, 0.3827, 0.3581, 0.3574, 0.3459, 0.2775, 0.2703, 0.2674, 0.2815, 0.2495, 0.2598, 0.3214, 0.2988, 0.3097, 0.3177, 0.2876, 0.3007, 0.3689, 0.3216, 0.3574, 0.3459, 0.333, 0.3326, 0.4169, 0.3419, 0.4065, 0.3687, 0.3827, 0.3581, 0.2391, 0.233, 0.2574, 0.2529, 0.2495, 0.2598, 0.2674, 0.2815, 0.2876, 0.3007, 0.2733, 0.3155, 0.3097, 0.3177, 0.333, 0.3326, 0.3187, 0.355, 0.3827, 0.3581, 0.3703, 0.3841, 0.344, 0.3707, 0.2674, 0.2815, 0.2547, 0.2915, 0.24, 0.2654, 0.3097, 0.3177, 0.2949, 0.3366, 0.2733, 0.3155, 0.3574, 0.3459, 0.344, 0.3707, 0.3187, 0.355, 0.4065, 0.3687, 0.3947, 0.3951, 0.3703, 0.3841, 0.2347, 0.236, 0.2495, 0.2598, 0.24, 0.2654, 0.1879, 0.3241, 0.1701, 0.3111, 0.1881, 0.2876, 0.1687, 0.3509, 0.1457, 0.3754, 0.126, 0.3528, 0.09137, 0.417, 0.07328, 0.3885, 0.1006, 0.3712, 0.2028, 0.2958, 0.1881, 0.2876, 0.2029, 0.2628, 0.1687, 0.3509, 0.1493, 0.3329, 0.1701, 0.3111, 0.1197, 0.3974, 0.1006, 0.3712, 0.126, 0.3528, 0.07328, 0.3885, 0.09137, 0.417, 0.05096, 0.4083, 0.09137, 0.417, 0.06426, 0.433, 0.05096, 0.4083, 0.2133, 0.267, 0.2029, 0.2628, 0.2144, 0.2372, 0.1701, 0.3111, 0.1556, 0.2967, 0.1758, 0.2777, 0.1493, 0.3329, 0.126, 0.3528, 0.1099, 0.3303, 0.1006, 0.3712, 0.07328, 0.3885, 0.05702, 0.3605, 0.2029, 0.2628, 0.1881, 0.2876, 0.1758, 0.2777, 0.1493, 0.3329, 0.1336, 0.3141, 0.1556, 0.2967, 0.1006, 0.3712, 0.08442, 0.3456, 0.1099, 0.3303, 0.07328, 0.3885, 0.04809, 0.4035, 0.03285, 0.3734, 0.2144, 0.2372, 0.2029, 0.2628, 0.1939, 0.257, 0.1758, 0.2777, 0.1556, 0.2967, 0.1441, 0.2812, 0.1336, 0.3141, 0.1099, 0.3303, 0.0969, 0.3075, 0.05702, 0.3605, 0.04294, 0.332, 0.07095, 0.3196, 0.1758, 0.2777, 0.166, 0.2664, 0.1865, 0.2499, 0.1336, 0.3141, 0.1211, 0.2947, 0.1441, 0.2812, 0.08442, 0.3456, 0.07095, 0.3196, 0.0969, 0.3075, 0.05702, 0.3605, 0.03285, 0.3734, 0.02107, 0.3417, 0.2096, 0.2347, 0.1939, 0.257, 0.1865, 0.2499, 0.1441, 0.2812, 0.1355, 0.265, 0.1584, 0.2542, 0.1211, 0.2947, 0.0969, 0.3075, 0.08688, 0.2842, 0.04294, 0.332, 0.03153, 0.3025, 0.06036, 0.2931, 0.166, 0.2664, 0.1584, 0.2542, 0.1806, 0.2419, 0.1211, 0.2947, 0.1117, 0.2748, 0.1355, 0.265, 0.07095, 0.3196, 0.06036, 0.2931, 0.08688, 0.2842, 0.04294, 0.332, 0.02107, 0.3417, 0.01371, 0.3084, 0.1865, 0.2499, 0.1806, 0.2419, 0.2021, 0.2276, 0.1355, 0.265, 0.1295, 0.2484, 0.1531, 0.2414, 0.1117, 0.2748, 0.08688, 0.2842, 0.07996, 0.2603, 0.03153, 0.3025, 0.02333, 0.2719, 0.05292, 0.2659, 0.1806, 0.2419, 0.1584, 0.2542, 0.1531, 0.2414, 0.1117, 0.2748, 0.1052, 0.2545, 0.1295, 0.2484, 0.06036, 0.2931, 0.05292, 0.2659, 0.07996, 0.2603, 0.03153, 0.3025, 0.01371, 0.3084, 0.01094, 0.2745, 0.1806, 0.2419, 0.1764, 0.2333, 0.1996, 0.2233, 0.1295, 0.2484, 0.1261, 0.2314, 0.15, 0.2283, 0.1052, 0.2545, 0.07996, 0.2603, 0.07624, 0.2362, 0.02333, 0.2719, 0.01884, 0.2404, 0.04889, 0.2382, 0.1764, 0.2333, 0.1531, 0.2414, 0.15, 0.2283, 0.1295, 0.2484, 0.1052, 0.2545, 0.1017, 0.2338, 0.05292, 0.2659, 0.04889, 0.2382, 0.07624, 0.2362, 0.02333, 0.2719, 0.01094, 0.2745, 0.01293, 0.2409, 0.1996, 0.2233, 0.1764, 0.2333, 0.1738, 0.2242, 0.1261, 0.2314, 0.1254, 0.2144, 0.1491, 0.2151, 0.1017, 0.2338, 0.07624, 0.2362, 0.07584, 0.2119, 0.01884, 0.2404, 0.01834, 0.2087, 0.04845, 0.2103, 0.1738, 0.2242, 0.15, 0.2283, 0.1491, 0.2151, 0.1017, 0.2338, 0.1012, 0.2132, 0.1254, 0.2144, 0.04889, 0.2382, 0.04845, 0.2103, 0.07584, 0.2119, 0.01884, 0.2404, 0.01293, 0.2409, 0.01576, 0.2086, 0.1738, 0.2242, 0.1727, 0.2151, 0.1971, 0.2138, 0.1491, 0.2151, 0.1254, 0.2144, 0.1273, 0.1978, 0.1012, 0.2132, 0.07584, 0.2119, 0.07888, 0.1878, 0.04845, 0.2103, 0.01834, 0.2087, 0.02163, 0.1772, 0.1727, 0.2151, 0.1491, 0.2151, 0.1503, 0.2022, 0.1012, 0.2132, 0.1038, 0.1929, 0.1273, 0.1978, 0.04845, 0.2103, 0.05166, 0.1822, 0.07888, 0.1878, 0.01834, 0.2087, 0.01576, 0.2086, 0.02109, 0.1771, 0.1727, 0.2151, 0.1733, 0.206, 0.1972, 0.209, 0.1273, 0.1978, 0.1318, 0.1818, 0.1536, 0.1898, 0.1038, 0.1929, 0.07888, 0.1878, 0.08557, 0.1644, 0.05937, 0.1545, 0.05166, 0.1822, 0.03035, 0.147, 0.05166, 0.1822, 0.02163, 0.1772, 0.02267, 0.1719, 0.02267, 0.1719, 0.03035, 0.147, 0.05166, 0.1822, 0.1733, 0.206, 0.1503, 0.2022, 0.1536, 0.1898, 0.1038, 0.1929, 0.1094, 0.1732, 0.1318, 0.1818, 0.05166, 0.1822, 0.05937, 0.1545, 0.08557, 0.1644, 0.1733, 0.206, 0.1754, 0.1973, 0.1981, 0.2044, 0.1318, 0.1818, 0.1388, 0.1668, 0.1588, 0.1782, 0.1094, 0.1732, 0.08557, 0.1644, 0.09594, 0.1421, 0.03112, 0.1444, 0.04539, 0.1133, 0.07136, 0.1279, 0.1754, 0.1973, 0.1536, 0.1898, 0.1588, 0.1782, 0.1094, 0.1732, 0.1182, 0.1547, 0.1388, 0.1668, 0.05937, 0.1545, 0.07136, 0.1279, 0.09594, 0.1421, 0.1754, 0.1973, 0.1788, 0.1892, 0.1998, 0.2, 0.1388, 0.1668, 0.1481, 0.1532, 0.1659, 0.1677, 0.1182, 0.1547, 0.09594, 0.1421, 0.1099, 0.1218, 0.07136, 0.1279, 0.04539, 0.1133, 0.06474, 0.08516, 0.1788, 0.1892, 0.1588, 0.1782, 0.1659, 0.1677, 0.1182, 0.1547, 0.1298, 0.138, 0.1481, 0.1532, 0.07136, 0.1279, 0.08802, 0.1037, 0.1099, 0.1218, 0.1788, 0.1892, 0.1836, 0.1818, 0.2022, 0.196, 0.1481, 0.1532, 0.1596, 0.1414, 0.1745, 0.1586, 0.1298, 0.138, 0.1099, 0.1218, 0.1271, 0.1041, 0.08802, 0.1037, 0.06474, 0.08516, 0.08916, 0.06039, 0.1659, 0.1677, 0.1745, 0.1586, 0.1895, 0.1755, 0.1298, 0.138, 0.1441, 0.1233, 0.1596, 0.1414, 0.08802, 0.1037, 0.1086, 0.08256, 0.1271, 0.1041, 0.1836, 0.1818, 0.1895, 0.1755, 0.2053, 0.1925, 0.1745, 0.1586, 0.1596, 0.1414, 0.1728, 0.1317, 0.1441, 0.1233, 0.1271, 0.1041, 0.1471, 0.08941, 0.08916, 0.06039, 0.1172, 0.04003, 0.1324, 0.06478, 0.1745, 0.1586, 0.1846, 0.1511, 0.1964, 0.1702, 0.1441, 0.1233, 0.1606, 0.1113, 0.1728, 0.1317, 0.1086, 0.08256, 0.1324, 0.06478, 0.1471, 0.08941, 0.1895, 0.1755, 0.1964, 0.1702, 0.209, 0.1897, 0.1728, 0.1317, 0.1874, 0.1245, 0.1957, 0.1455, 0.1606, 0.1113, 0.1471, 0.08941, 0.1694, 0.07839, 0.1324, 0.06478, 0.1172, 0.04003, 0.1483, 0.02491, 0.1846, 0.1511, 0.1957, 0.1455, 0.2041, 0.1663, 0.1606, 0.1113, 0.1789, 0.1023, 0.1874, 0.1245, 0.1324, 0.06478, 0.1591, 0.05159, 0.1694, 0.07839, 0.1964, 0.1702, 0.2041, 0.1663, 0.213, 0.1875, 0.1874, 0.1245, 0.203, 0.1198, 0.2076, 0.1419, 0.1789, 0.1023, 0.1694, 0.07839, 0.1933, 0.07135, 0.1591, 0.05159, 0.1483, 0.02491, 0.1825, 0.0163, 0.1957, 0.1455, 0.2076, 0.1419, 0.2123, 0.1637, 0.1789, 0.1023, 0.1984, 0.0967, 0.203, 0.1198, 0.1591, 0.05159, 0.1879, 0.04325, 0.1933, 0.07135, 0.213, 0.1875, 0.2041, 0.1663, 0.2123, 0.1637, 0.203, 0.1198, 0.2192, 0.1179, 0.2199, 0.1404, 0.1933, 0.07135, 0.218, 0.06867, 0.2186, 0.09428, 0.2177, 0.0401, 0.1879, 0.04325, 0.1885, 0.01573, 0.1879, 0.04325, 0.1825, 0.0163, 0.1885, 0.01573, 0.2076, 0.1419, 0.2199, 0.1404, 0.2208, 0.1626, 0.1984, 0.0967, 0.2186, 0.09428, 0.2192, 0.1179, 0.1879, 0.04325, 0.2177, 0.0401, 0.218, 0.06867, 0.2123, 0.1637, 0.2208, 0.1626, 0.2219, 0.1855, 0.01687, 0.5311, 0.0001735, 0.4678, 0.1419, 0.4347, 0.7272, 0.5535, 0.6323, 0.5527, 0.6418, 0.4287, 0.4551, 0.5405, 0.4572, 0.4152, 0.5385, 0.4209, 0.2644, 0.5193, 0.247, 0.421, 0.3526, 0.4124, 0.6681, 0.3486, 0.5564, 0.3936, 0.6235, 0.172, 0.6235, 0.172, 0.7733, 0.1786, 0.7578, 0.2705, 0.8859, 0.4343, 0.8233, 0.4057, 0.8841, 0.27, 0.8233, 0.4057, 0.7874, 0.3558, 0.8841, 0.27, 0.8089, 0.5277, 0.8099, 0.4383, 0.8746, 0.4519, 0.8841, 0.27, 0.9914, 0.2708, 0.9687, 0.3747, 0.1641, 0.522, 0.1419, 0.4347, 0.247, 0.421, 0.4527, 0.3304, 0.4352, 0.1667, 0.6235, 0.172, 0.8057, 0.1653, 0.8826, 0.1332, 0.8841, 0.27, 0.5286, 0.5449, 0.5385, 0.4209, 0.6418, 0.4287, 0.6235, 0.172, 0.4352, 0.1667, 0.4655, 0.03947, 0.4655, 0.03947, 0.5366, 0.01455, 0.6235, 0.172, 0.8886, 0.5216, 0.8746, 0.4519, 0.9871, 0.4715, 0.9914, 0.2708, 0.8841, 0.27, 0.9748, 0.2008, 0.8841, 0.27, 0.8826, 0.1332, 0.9301, 0.1467, 0.6235, 0.172, 0.6332, 0.03861, 0.7168, 0.07601, 0.7132, 0.9084, 0.6255, 0.9087, 0.6289, 0.7409, 0.3043, 0.9003, 0.2042, 0.9113, 0.1959, 0.7202, 0.5198, 0.9033, 0.4378, 0.9042, 0.4556, 0.7244, 0.8299, 0.913, 0.7684, 0.9082, 0.7856, 0.7193, 0.9175, 0.9315, 0.8299, 0.913, 0.8611, 0.7214, 0.3043, 0.9003, 0.2889, 0.7051, 0.3645, 0.7114, 0.08929, 0.9314, 0.0582, 0.7252, 0.1959, 0.7202, 0.5198, 0.9033, 0.5231, 0.7254, 0.6289, 0.7409, 0.2075, 0.9714, 0.1062, 0.9922, 0.08929, 0.9314, 0.7612, 0.9698, 0.7684, 0.9082, 0.8299, 0.913, 0.6307, 0.9671, 0.6255, 0.9087, 0.7132, 0.9084, 0.5197, 0.9651, 0.5198, 0.9033, 0.6255, 0.9087, 0.8308, 0.9779, 0.8299, 0.913, 0.9175, 0.9315, 0.307, 0.9611, 0.2075, 0.9714, 0.2042, 0.9113, 0.307, 0.9611, 0.3043, 0.9003, 0.368, 0.9021, 0.5197, 0.9651, 0.4368, 0.9629, 0.4378, 0.9042, 0.8089, 0.5277, 0.7272, 0.5535, 0.7228, 0.4295, 0.4572, 0.4152, 0.4551, 0.5405, 0.3566, 0.5376, 0.4551, 0.5405, 0.4556, 0.7244, 0.3645, 0.7114, 0.7856, 0.7193, 0.7198, 0.716, 0.7272, 0.5535, 0.4556, 0.7244, 0.4551, 0.5405, 0.5286, 0.5449, 0.2889, 0.7051, 0.2644, 0.5193, 0.3566, 0.5376, 0.0582, 0.7252, 0.01687, 0.5311, 0.1641, 0.522, 0.7198, 0.716, 0.7856, 0.7193, 0.7684, 0.9082, 0.7198, 0.716, 0.6289, 0.7409, 0.6323, 0.5527, 0.5231, 0.7254, 0.5286, 0.5449, 0.6323, 0.5527, 0.4556, 0.7244, 0.4378, 0.9042, 0.368, 0.9021, 0.9428, 0.7287, 0.8611, 0.7214, 0.8886, 0.5216, 0.1959, 0.7202, 0.1641, 0.522, 0.2644, 0.5193, 0.8611, 0.7214, 0.7856, 0.7193, 0.8089, 0.5277, 0.7612, 0.9698, 0.712, 0.9666, 0.7132, 0.9084, 0.4378, 0.9042, 0.4368, 0.9629, 0.3759, 0.9619])
me_007.use_remesh_preserve_volume = False
me_007.use_remesh_preserve_attributes = False
me_007.use_mirror_vertex_groups = False
me_007.update()

# ---- objects
ob_thighr = bpy.data.objects.new('thighR球', me_007)

# ---- transforms, parenting, visibility, modifiers, constraints
ob_thighr.location = (0.0, 0.0, 0.0)
ob_thighr.scale = (0.5254, -0.5254, -0.5254)
ob_thighr.lineart.crease_threshold = 0.0

# ---- collection membership
col_collection_1.objects.link(ob_thighr)

# ---- scene / render settings (as saved in the file)
scene.frame_start = 1; scene.frame_end = 250; scene.frame_set(1)
scene.render.engine = 'BLENDER_EEVEE_NEXT'
scene.render.resolution_percentage = 50
scene.render.dither_intensity = 0.0
scene.cycles.use_denoising = False
scene.cycles.samples = 128
scene.cycles.sampling_pattern = 'TABULATED_SOBOL'
scene.cycles.use_adaptive_sampling = False
scene.cycles.use_light_tree = False
scene.cycles.blur_glossy = 0.0
scene.cycles.sample_clamp_indirect = 0.0
scene.view_settings.view_transform = 'Standard'
bpy.context.view_layer.update()

# ---- added for rendering (the .blend has no active camera and no usable light): camera, sun
cam_auto = bpy.data.cameras.new('AutoCamera')
cam_auto.lens = 50.0
cam_auto.sensor_width = 36.0
cam_auto.clip_end = 1000.0
ob_auto_camera = bpy.data.objects.new('AutoCamera', cam_auto)
scene.collection.objects.link(ob_auto_camera)
ob_auto_camera.location = (2.8606, -3.47915, 1.54048)
ob_auto_camera.rotation_euler = (1.09748, -7.21219e-08, 0.694738)
scene.camera = ob_auto_camera
light_auto_sun = bpy.data.lights.new('AutoSun', 'SUN')
light_auto_sun.energy = 3.0
light_auto_sun.angle = 0.0523599
ob_auto_sun = bpy.data.objects.new('AutoSun', light_auto_sun)
scene.collection.objects.link(ob_auto_sun)
ob_auto_sun.rotation_euler = (0.872665, 0.174533, 0.523599)
bpy.context.view_layer.update()
